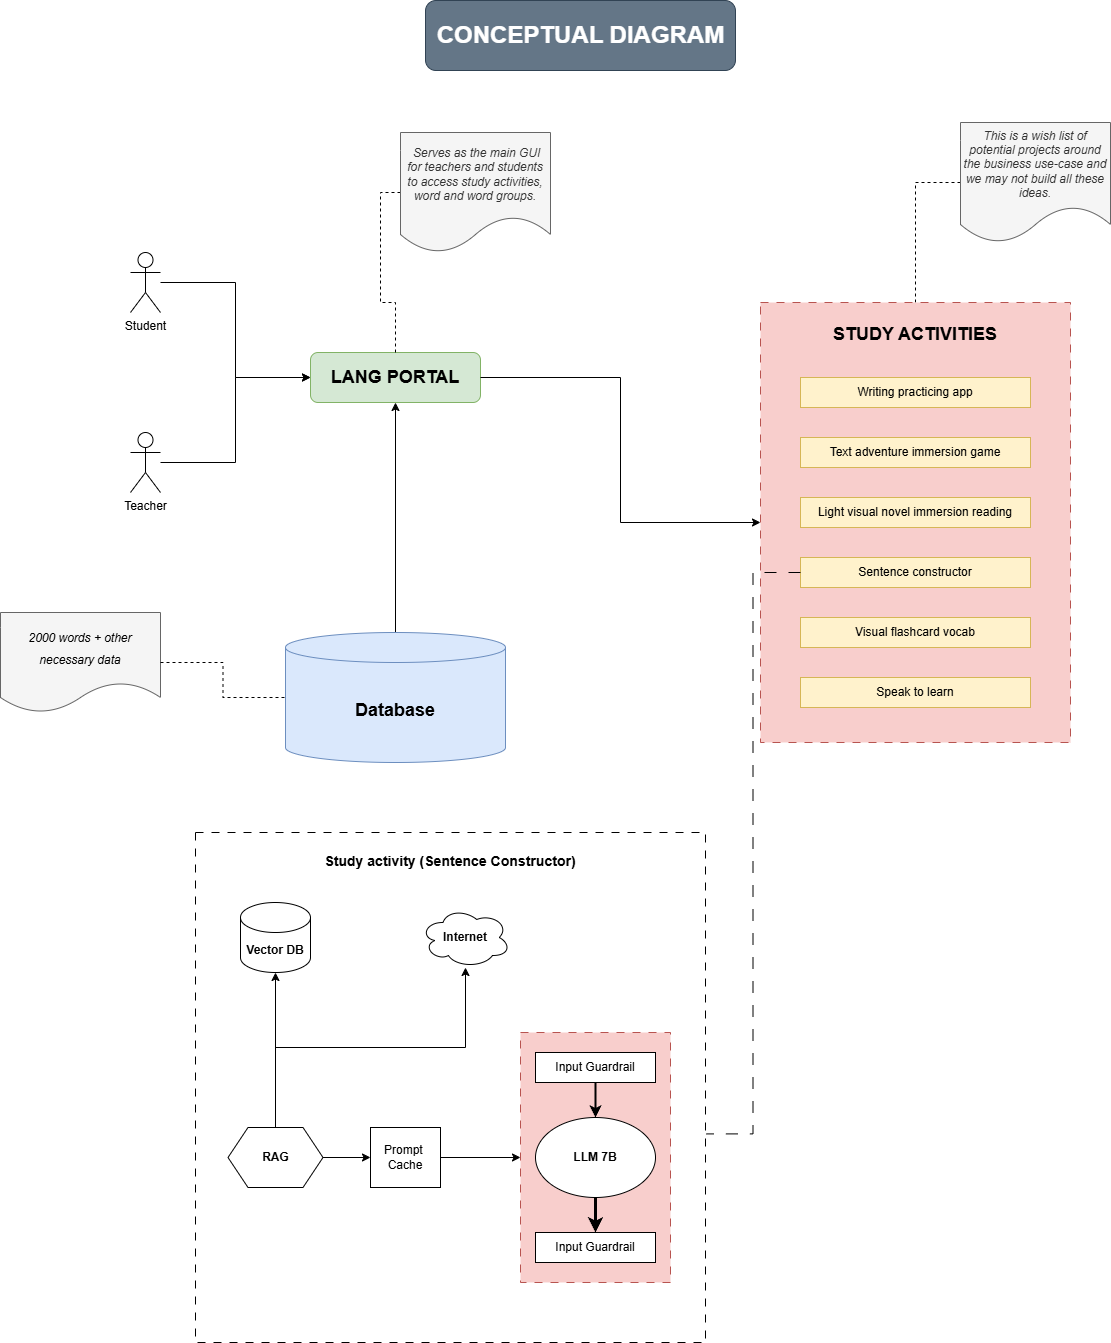

The diagram above was exported from draw.io. Its source (the exported page's mxGraphModel, read from the mxfile embedded in the PNG):
<mxGraphModel dx="1834" dy="1144" grid="1" gridSize="10" guides="1" tooltips="1" connect="1" arrows="1" fold="1" page="0" pageScale="1" pageWidth="850" pageHeight="1100" math="0" shadow="0">
  <root>
    <mxCell id="0" />
    <mxCell id="1" parent="0" />
    <mxCell id="E5nR4soo-5p5MUk0N5g0-1" value="&lt;h2&gt;LANG PORTAL&lt;/h2&gt;" style="rounded=1;whiteSpace=wrap;html=1;fillColor=#d5e8d4;strokeColor=#82b366;" parent="1" vertex="1">
      <mxGeometry x="50" y="270" width="170" height="50" as="geometry" />
    </mxCell>
    <mxCell id="E5nR4soo-5p5MUk0N5g0-11" style="edgeStyle=orthogonalEdgeStyle;rounded=0;orthogonalLoop=1;jettySize=auto;html=1;exitX=0;exitY=0.5;exitDx=0;exitDy=0;endArrow=none;startFill=0;dashed=1;entryX=0.5;entryY=0;entryDx=0;entryDy=0;" parent="1" source="E5nR4soo-5p5MUk0N5g0-9" target="E5nR4soo-5p5MUk0N5g0-2" edge="1">
      <mxGeometry relative="1" as="geometry">
        <mxPoint x="630" y="270" as="targetPoint" />
      </mxGeometry>
    </mxCell>
    <mxCell id="E5nR4soo-5p5MUk0N5g0-9" value="&lt;i&gt;This is a wish list of potential projects around the business use-case and we may not build all these ideas.&lt;/i&gt;" style="shape=document;whiteSpace=wrap;html=1;boundedLbl=1;fillColor=#f5f5f5;fontColor=#333333;strokeColor=#666666;" parent="1" vertex="1">
      <mxGeometry x="700" y="40" width="150" height="120" as="geometry" />
    </mxCell>
    <mxCell id="E5nR4soo-5p5MUk0N5g0-12" style="edgeStyle=orthogonalEdgeStyle;rounded=0;orthogonalLoop=1;jettySize=auto;html=1;exitX=0;exitY=0.5;exitDx=0;exitDy=0;endArrow=none;startFill=0;dashed=1;entryX=0.5;entryY=0;entryDx=0;entryDy=0;" parent="1" source="E5nR4soo-5p5MUk0N5g0-13" target="E5nR4soo-5p5MUk0N5g0-1" edge="1">
      <mxGeometry relative="1" as="geometry">
        <mxPoint x="110" y="140" as="targetPoint" />
      </mxGeometry>
    </mxCell>
    <mxCell id="E5nR4soo-5p5MUk0N5g0-13" value="&lt;i&gt;&amp;nbsp;Serves as the main GUI for teachers and students to access study activities, word and word groups.&lt;/i&gt;" style="shape=document;whiteSpace=wrap;html=1;boundedLbl=1;fillColor=#f5f5f5;fontColor=#333333;strokeColor=#666666;" parent="1" vertex="1">
      <mxGeometry x="140" y="50" width="150" height="120" as="geometry" />
    </mxCell>
    <mxCell id="E5nR4soo-5p5MUk0N5g0-24" style="edgeStyle=orthogonalEdgeStyle;rounded=0;orthogonalLoop=1;jettySize=auto;html=1;entryX=0.5;entryY=1;entryDx=0;entryDy=0;" parent="1" source="E5nR4soo-5p5MUk0N5g0-14" target="E5nR4soo-5p5MUk0N5g0-1" edge="1">
      <mxGeometry relative="1" as="geometry" />
    </mxCell>
    <mxCell id="E5nR4soo-5p5MUk0N5g0-14" value="&lt;h2&gt;Database&lt;/h2&gt;" style="shape=cylinder3;whiteSpace=wrap;html=1;boundedLbl=1;backgroundOutline=1;size=15;fillColor=#dae8fc;strokeColor=#6c8ebf;" parent="1" vertex="1">
      <mxGeometry x="25" y="550" width="220" height="130" as="geometry" />
    </mxCell>
    <mxCell id="E5nR4soo-5p5MUk0N5g0-21" style="edgeStyle=orthogonalEdgeStyle;rounded=0;orthogonalLoop=1;jettySize=auto;html=1;entryX=0;entryY=0.5;entryDx=0;entryDy=0;" parent="1" source="E5nR4soo-5p5MUk0N5g0-16" target="E5nR4soo-5p5MUk0N5g0-1" edge="1">
      <mxGeometry relative="1" as="geometry" />
    </mxCell>
    <mxCell id="E5nR4soo-5p5MUk0N5g0-16" value="Student&lt;div&gt;&lt;br&gt;&lt;/div&gt;" style="shape=umlActor;verticalLabelPosition=bottom;verticalAlign=top;html=1;outlineConnect=0;" parent="1" vertex="1">
      <mxGeometry x="-130" y="170" width="30" height="60" as="geometry" />
    </mxCell>
    <mxCell id="E5nR4soo-5p5MUk0N5g0-22" style="edgeStyle=orthogonalEdgeStyle;rounded=0;orthogonalLoop=1;jettySize=auto;html=1;entryX=0;entryY=0.5;entryDx=0;entryDy=0;" parent="1" source="E5nR4soo-5p5MUk0N5g0-17" target="E5nR4soo-5p5MUk0N5g0-1" edge="1">
      <mxGeometry relative="1" as="geometry" />
    </mxCell>
    <mxCell id="E5nR4soo-5p5MUk0N5g0-17" value="&lt;div&gt;Teacher&lt;/div&gt;" style="shape=umlActor;verticalLabelPosition=bottom;verticalAlign=top;html=1;outlineConnect=0;" parent="1" vertex="1">
      <mxGeometry x="-130" y="350" width="30" height="60" as="geometry" />
    </mxCell>
    <mxCell id="E5nR4soo-5p5MUk0N5g0-23" style="edgeStyle=orthogonalEdgeStyle;rounded=0;orthogonalLoop=1;jettySize=auto;html=1;exitX=1;exitY=0.5;exitDx=0;exitDy=0;" parent="1" source="E5nR4soo-5p5MUk0N5g0-1" target="E5nR4soo-5p5MUk0N5g0-2" edge="1">
      <mxGeometry relative="1" as="geometry">
        <mxPoint x="480" y="430" as="targetPoint" />
      </mxGeometry>
    </mxCell>
    <mxCell id="E5nR4soo-5p5MUk0N5g0-25" value="" style="group" parent="1" vertex="1" connectable="0">
      <mxGeometry x="500" y="220" width="310" height="440" as="geometry" />
    </mxCell>
    <mxCell id="E5nR4soo-5p5MUk0N5g0-2" value="&lt;h2&gt;STUDY ACTIVITIES&lt;/h2&gt;" style="rounded=0;whiteSpace=wrap;html=1;dashed=1;dashPattern=8 8;verticalAlign=top;fillColor=#f8cecc;strokeColor=#b85450;" parent="E5nR4soo-5p5MUk0N5g0-25" vertex="1">
      <mxGeometry width="310" height="440" as="geometry" />
    </mxCell>
    <mxCell id="E5nR4soo-5p5MUk0N5g0-3" value="Writing practicing app" style="rounded=0;whiteSpace=wrap;html=1;fillColor=#fff2cc;strokeColor=#d6b656;" parent="E5nR4soo-5p5MUk0N5g0-25" vertex="1">
      <mxGeometry x="40" y="75" width="230" height="30" as="geometry" />
    </mxCell>
    <mxCell id="E5nR4soo-5p5MUk0N5g0-4" value="Text adventure immersion game" style="rounded=0;whiteSpace=wrap;html=1;fillColor=#fff2cc;strokeColor=#d6b656;" parent="E5nR4soo-5p5MUk0N5g0-25" vertex="1">
      <mxGeometry x="40" y="135" width="230" height="30" as="geometry" />
    </mxCell>
    <mxCell id="E5nR4soo-5p5MUk0N5g0-5" value="Light visual novel immersion reading" style="rounded=0;whiteSpace=wrap;html=1;fillColor=#fff2cc;strokeColor=#d6b656;" parent="E5nR4soo-5p5MUk0N5g0-25" vertex="1">
      <mxGeometry x="40" y="195" width="230" height="30" as="geometry" />
    </mxCell>
    <mxCell id="E5nR4soo-5p5MUk0N5g0-6" value="Sentence constructor" style="rounded=0;whiteSpace=wrap;html=1;fillColor=#fff2cc;strokeColor=#d6b656;" parent="E5nR4soo-5p5MUk0N5g0-25" vertex="1">
      <mxGeometry x="40" y="255" width="230" height="30" as="geometry" />
    </mxCell>
    <mxCell id="E5nR4soo-5p5MUk0N5g0-7" value="Visual flashcard vocab" style="rounded=0;whiteSpace=wrap;html=1;fillColor=#fff2cc;strokeColor=#d6b656;" parent="E5nR4soo-5p5MUk0N5g0-25" vertex="1">
      <mxGeometry x="40" y="315" width="230" height="30" as="geometry" />
    </mxCell>
    <mxCell id="E5nR4soo-5p5MUk0N5g0-8" value="Speak to learn" style="rounded=0;whiteSpace=wrap;html=1;fillColor=#fff2cc;strokeColor=#d6b656;" parent="E5nR4soo-5p5MUk0N5g0-25" vertex="1">
      <mxGeometry x="40" y="375" width="230" height="30" as="geometry" />
    </mxCell>
    <mxCell id="E5nR4soo-5p5MUk0N5g0-26" value="&lt;h3&gt;Study activity (Sentence Constructor)&lt;/h3&gt;" style="whiteSpace=wrap;html=1;aspect=fixed;dashed=1;dashPattern=8 8;verticalAlign=top;" parent="1" vertex="1">
      <mxGeometry x="-65" y="750" width="510" height="510" as="geometry" />
    </mxCell>
    <mxCell id="E5nR4soo-5p5MUk0N5g0-27" style="edgeStyle=orthogonalEdgeStyle;rounded=0;orthogonalLoop=1;jettySize=auto;html=1;endArrow=none;startFill=0;dashed=1;dashPattern=12 12;entryX=1.002;entryY=0.591;entryDx=0;entryDy=0;entryPerimeter=0;" parent="1" source="E5nR4soo-5p5MUk0N5g0-6" target="E5nR4soo-5p5MUk0N5g0-26" edge="1">
      <mxGeometry relative="1" as="geometry">
        <mxPoint x="440" y="1010" as="targetPoint" />
      </mxGeometry>
    </mxCell>
    <mxCell id="E5nR4soo-5p5MUk0N5g0-28" value="&lt;h4&gt;Vector DB&lt;/h4&gt;" style="shape=cylinder3;whiteSpace=wrap;html=1;boundedLbl=1;backgroundOutline=1;size=15;" parent="1" vertex="1">
      <mxGeometry x="-20" y="820" width="70" height="70" as="geometry" />
    </mxCell>
    <mxCell id="E5nR4soo-5p5MUk0N5g0-29" value="&lt;h4&gt;Internet&lt;/h4&gt;" style="ellipse;shape=cloud;whiteSpace=wrap;html=1;" parent="1" vertex="1">
      <mxGeometry x="160" y="825" width="90" height="60" as="geometry" />
    </mxCell>
    <mxCell id="E5nR4soo-5p5MUk0N5g0-32" style="edgeStyle=orthogonalEdgeStyle;rounded=0;orthogonalLoop=1;jettySize=auto;html=1;" parent="1" source="E5nR4soo-5p5MUk0N5g0-15" target="E5nR4soo-5p5MUk0N5g0-28" edge="1">
      <mxGeometry relative="1" as="geometry" />
    </mxCell>
    <mxCell id="E5nR4soo-5p5MUk0N5g0-35" style="edgeStyle=orthogonalEdgeStyle;rounded=0;orthogonalLoop=1;jettySize=auto;html=1;exitX=0.5;exitY=0;exitDx=0;exitDy=0;" parent="1" source="E5nR4soo-5p5MUk0N5g0-15" target="E5nR4soo-5p5MUk0N5g0-29" edge="1">
      <mxGeometry relative="1" as="geometry">
        <mxPoint x="28" y="980" as="sourcePoint" />
      </mxGeometry>
    </mxCell>
    <mxCell id="E5nR4soo-5p5MUk0N5g0-38" style="edgeStyle=orthogonalEdgeStyle;rounded=0;orthogonalLoop=1;jettySize=auto;html=1;exitX=1;exitY=0.5;exitDx=0;exitDy=0;entryX=0;entryY=0.5;entryDx=0;entryDy=0;" parent="1" source="E5nR4soo-5p5MUk0N5g0-15" target="E5nR4soo-5p5MUk0N5g0-37" edge="1">
      <mxGeometry relative="1" as="geometry" />
    </mxCell>
    <mxCell id="E5nR4soo-5p5MUk0N5g0-15" value="&lt;h4&gt;RAG&lt;/h4&gt;" style="shape=hexagon;perimeter=hexagonPerimeter2;whiteSpace=wrap;html=1;fixedSize=1;" parent="1" vertex="1">
      <mxGeometry x="-32.5" y="1045" width="95" height="60" as="geometry" />
    </mxCell>
    <mxCell id="E5nR4soo-5p5MUk0N5g0-57" style="edgeStyle=orthogonalEdgeStyle;rounded=0;orthogonalLoop=1;jettySize=auto;html=1;entryX=0;entryY=0.5;entryDx=0;entryDy=0;" parent="1" source="E5nR4soo-5p5MUk0N5g0-37" target="E5nR4soo-5p5MUk0N5g0-44" edge="1">
      <mxGeometry relative="1" as="geometry" />
    </mxCell>
    <mxCell id="E5nR4soo-5p5MUk0N5g0-37" value="Prompt&amp;nbsp;&lt;div&gt;Cache&lt;/div&gt;" style="rounded=0;whiteSpace=wrap;html=1;" parent="1" vertex="1">
      <mxGeometry x="110" y="1045" width="70" height="60" as="geometry" />
    </mxCell>
    <mxCell id="E5nR4soo-5p5MUk0N5g0-55" value="" style="group" parent="1" vertex="1" connectable="0">
      <mxGeometry x="260" y="950" width="150" height="250" as="geometry" />
    </mxCell>
    <mxCell id="E5nR4soo-5p5MUk0N5g0-44" value="" style="rounded=0;whiteSpace=wrap;html=1;fillColor=#f8cecc;strokeColor=#b85450;fillStyle=auto;dashed=1;dashPattern=8 8;" parent="E5nR4soo-5p5MUk0N5g0-55" vertex="1">
      <mxGeometry width="150" height="250" as="geometry" />
    </mxCell>
    <mxCell id="E5nR4soo-5p5MUk0N5g0-45" value="Input Guardrail" style="rounded=0;whiteSpace=wrap;html=1;" parent="E5nR4soo-5p5MUk0N5g0-55" vertex="1">
      <mxGeometry x="15" y="20" width="120" height="30" as="geometry" />
    </mxCell>
    <mxCell id="E5nR4soo-5p5MUk0N5g0-46" value="&lt;h4&gt;LLM 7B&lt;/h4&gt;" style="ellipse;whiteSpace=wrap;html=1;" parent="E5nR4soo-5p5MUk0N5g0-55" vertex="1">
      <mxGeometry x="15" y="85" width="120" height="80" as="geometry" />
    </mxCell>
    <mxCell id="E5nR4soo-5p5MUk0N5g0-47" value="Input Guardrail" style="rounded=0;whiteSpace=wrap;html=1;" parent="E5nR4soo-5p5MUk0N5g0-55" vertex="1">
      <mxGeometry x="15" y="200" width="120" height="30" as="geometry" />
    </mxCell>
    <mxCell id="E5nR4soo-5p5MUk0N5g0-50" style="edgeStyle=orthogonalEdgeStyle;rounded=0;orthogonalLoop=1;jettySize=auto;html=1;exitX=0.5;exitY=1;exitDx=0;exitDy=0;strokeWidth=2;" parent="E5nR4soo-5p5MUk0N5g0-55" source="E5nR4soo-5p5MUk0N5g0-45" target="E5nR4soo-5p5MUk0N5g0-46" edge="1">
      <mxGeometry relative="1" as="geometry" />
    </mxCell>
    <mxCell id="E5nR4soo-5p5MUk0N5g0-51" style="edgeStyle=orthogonalEdgeStyle;rounded=0;orthogonalLoop=1;jettySize=auto;html=1;entryX=0.5;entryY=0;entryDx=0;entryDy=0;strokeWidth=3;" parent="E5nR4soo-5p5MUk0N5g0-55" source="E5nR4soo-5p5MUk0N5g0-46" target="E5nR4soo-5p5MUk0N5g0-47" edge="1">
      <mxGeometry relative="1" as="geometry" />
    </mxCell>
    <mxCell id="E5nR4soo-5p5MUk0N5g0-59" value="&lt;h2&gt;&lt;span style=&quot;background-color: transparent; color: light-dark(rgb(0, 0, 0), rgb(255, 255, 255)); font-size: 12px; font-weight: normal;&quot;&gt;&lt;i&gt;2000 words + other necessary data&lt;/i&gt;&lt;/span&gt;&lt;/h2&gt;" style="shape=document;whiteSpace=wrap;html=1;boundedLbl=1;fillColor=#f5f5f5;fontColor=#333333;strokeColor=#666666;fontStyle=0" parent="1" vertex="1">
      <mxGeometry x="-260" y="530" width="160" height="100" as="geometry" />
    </mxCell>
    <mxCell id="E5nR4soo-5p5MUk0N5g0-60" style="edgeStyle=orthogonalEdgeStyle;rounded=0;orthogonalLoop=1;jettySize=auto;html=1;entryX=0;entryY=0.5;entryDx=0;entryDy=0;entryPerimeter=0;endArrow=none;startFill=0;dashed=1;" parent="1" source="E5nR4soo-5p5MUk0N5g0-59" target="E5nR4soo-5p5MUk0N5g0-14" edge="1">
      <mxGeometry relative="1" as="geometry" />
    </mxCell>
    <mxCell id="E5nR4soo-5p5MUk0N5g0-61" value="&lt;h1&gt;CONCEPTUAL DIAGRAM&lt;/h1&gt;" style="text;html=1;align=center;verticalAlign=middle;resizable=0;points=[];autosize=1;strokeColor=#314354;rounded=1;fillColor=#647687;fontColor=#ffffff;" parent="1" vertex="1">
      <mxGeometry x="165" y="-82" width="310" height="70" as="geometry" />
    </mxCell>
  </root>
</mxGraphModel>